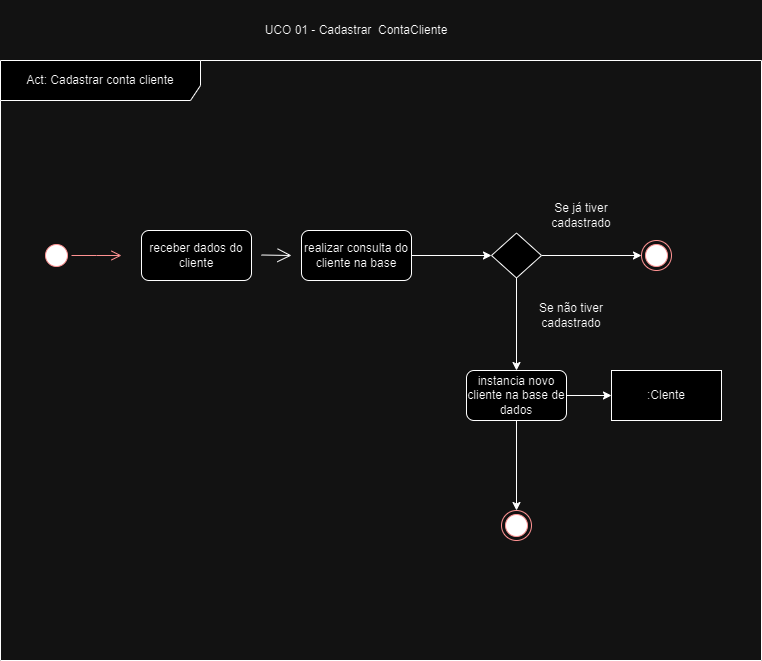

The diagram above was exported from draw.io. Its source (the exported page's mxGraphModel, read from the mxfile embedded in the PNG):
<mxGraphModel dx="1049" dy="568" grid="1" gridSize="10" guides="1" tooltips="1" connect="1" arrows="1" fold="1" page="1" pageScale="1" pageWidth="827" pageHeight="1169" math="0" shadow="0">
  <root>
    <mxCell id="0" />
    <mxCell id="1" parent="0" />
    <mxCell id="zh4mSEdLelKLcvu7mQOS-1" value="Act: Cadastrar conta cliente" style="shape=umlFrame;whiteSpace=wrap;html=1;pointerEvents=0;width=200;height=40;" vertex="1" parent="1">
      <mxGeometry x="39" y="60" width="761" height="600" as="geometry" />
    </mxCell>
    <mxCell id="zh4mSEdLelKLcvu7mQOS-2" value=":Clente" style="html=1;whiteSpace=wrap;" vertex="1" parent="1">
      <mxGeometry x="650" y="370" width="110" height="50" as="geometry" />
    </mxCell>
    <mxCell id="zh4mSEdLelKLcvu7mQOS-5" value="" style="ellipse;html=1;shape=startState;fillColor=#000000;strokeColor=#ff0000;" vertex="1" parent="1">
      <mxGeometry x="80" y="240" width="30" height="30" as="geometry" />
    </mxCell>
    <mxCell id="zh4mSEdLelKLcvu7mQOS-6" value="" style="edgeStyle=orthogonalEdgeStyle;html=1;verticalAlign=bottom;endArrow=open;endSize=8;strokeColor=#ff0000;rounded=0;" edge="1" source="zh4mSEdLelKLcvu7mQOS-5" parent="1">
      <mxGeometry relative="1" as="geometry">
        <mxPoint x="160" y="255" as="targetPoint" />
      </mxGeometry>
    </mxCell>
    <mxCell id="zh4mSEdLelKLcvu7mQOS-7" value="receber dados do cliente" style="html=1;whiteSpace=wrap;rounded=1;" vertex="1" parent="1">
      <mxGeometry x="180" y="230" width="110" height="50" as="geometry" />
    </mxCell>
    <mxCell id="zh4mSEdLelKLcvu7mQOS-8" value="" style="endArrow=open;endFill=1;endSize=12;html=1;rounded=0;" edge="1" parent="1">
      <mxGeometry width="160" relative="1" as="geometry">
        <mxPoint x="300" y="254.5" as="sourcePoint" />
        <mxPoint x="330" y="255" as="targetPoint" />
      </mxGeometry>
    </mxCell>
    <mxCell id="zh4mSEdLelKLcvu7mQOS-14" style="edgeStyle=orthogonalEdgeStyle;rounded=0;orthogonalLoop=1;jettySize=auto;html=1;exitX=1;exitY=0.5;exitDx=0;exitDy=0;" edge="1" parent="1" source="zh4mSEdLelKLcvu7mQOS-11" target="zh4mSEdLelKLcvu7mQOS-12">
      <mxGeometry relative="1" as="geometry" />
    </mxCell>
    <mxCell id="zh4mSEdLelKLcvu7mQOS-11" value="realizar consulta do cliente na base" style="html=1;whiteSpace=wrap;rounded=1;" vertex="1" parent="1">
      <mxGeometry x="340" y="230" width="110" height="50" as="geometry" />
    </mxCell>
    <mxCell id="zh4mSEdLelKLcvu7mQOS-16" style="edgeStyle=orthogonalEdgeStyle;rounded=0;orthogonalLoop=1;jettySize=auto;html=1;" edge="1" parent="1" source="zh4mSEdLelKLcvu7mQOS-12" target="zh4mSEdLelKLcvu7mQOS-15">
      <mxGeometry relative="1" as="geometry" />
    </mxCell>
    <mxCell id="zh4mSEdLelKLcvu7mQOS-24" style="edgeStyle=orthogonalEdgeStyle;rounded=0;orthogonalLoop=1;jettySize=auto;html=1;" edge="1" parent="1" source="zh4mSEdLelKLcvu7mQOS-12" target="zh4mSEdLelKLcvu7mQOS-20">
      <mxGeometry relative="1" as="geometry" />
    </mxCell>
    <mxCell id="zh4mSEdLelKLcvu7mQOS-12" value="" style="rhombus;whiteSpace=wrap;html=1;" vertex="1" parent="1">
      <mxGeometry x="530" y="232.5" width="50" height="45" as="geometry" />
    </mxCell>
    <mxCell id="zh4mSEdLelKLcvu7mQOS-15" value="" style="ellipse;html=1;shape=endState;fillColor=#000000;strokeColor=#ff0000;" vertex="1" parent="1">
      <mxGeometry x="680" y="240" width="30" height="30" as="geometry" />
    </mxCell>
    <mxCell id="zh4mSEdLelKLcvu7mQOS-17" value="Se já tiver cadastrado" style="text;html=1;strokeColor=none;fillColor=none;align=center;verticalAlign=middle;whiteSpace=wrap;rounded=0;" vertex="1" parent="1">
      <mxGeometry x="570" y="200" width="100" height="30" as="geometry" />
    </mxCell>
    <mxCell id="zh4mSEdLelKLcvu7mQOS-22" style="edgeStyle=orthogonalEdgeStyle;rounded=0;orthogonalLoop=1;jettySize=auto;html=1;entryX=0;entryY=0.5;entryDx=0;entryDy=0;" edge="1" parent="1" source="zh4mSEdLelKLcvu7mQOS-20" target="zh4mSEdLelKLcvu7mQOS-2">
      <mxGeometry relative="1" as="geometry" />
    </mxCell>
    <mxCell id="zh4mSEdLelKLcvu7mQOS-27" style="edgeStyle=orthogonalEdgeStyle;rounded=0;orthogonalLoop=1;jettySize=auto;html=1;" edge="1" parent="1" source="zh4mSEdLelKLcvu7mQOS-20" target="zh4mSEdLelKLcvu7mQOS-26">
      <mxGeometry relative="1" as="geometry" />
    </mxCell>
    <mxCell id="zh4mSEdLelKLcvu7mQOS-20" value="instancia novo cliente na base de dados" style="html=1;whiteSpace=wrap;rounded=1;" vertex="1" parent="1">
      <mxGeometry x="505" y="370" width="100" height="50" as="geometry" />
    </mxCell>
    <mxCell id="zh4mSEdLelKLcvu7mQOS-25" value="Se não tiver cadastrado" style="text;html=1;strokeColor=none;fillColor=none;align=center;verticalAlign=middle;whiteSpace=wrap;rounded=0;" vertex="1" parent="1">
      <mxGeometry x="560" y="300" width="100" height="30" as="geometry" />
    </mxCell>
    <mxCell id="zh4mSEdLelKLcvu7mQOS-26" value="" style="ellipse;html=1;shape=endState;fillColor=#000000;strokeColor=#ff0000;" vertex="1" parent="1">
      <mxGeometry x="540" y="510" width="30" height="30" as="geometry" />
    </mxCell>
    <mxCell id="zh4mSEdLelKLcvu7mQOS-28" value="UCO 01 - Cadastrar&amp;nbsp; ContaCliente" style="text;html=1;strokeColor=none;fillColor=none;align=center;verticalAlign=middle;whiteSpace=wrap;rounded=0;" vertex="1" parent="1">
      <mxGeometry x="265" width="260" height="60" as="geometry" />
    </mxCell>
  </root>
</mxGraphModel>